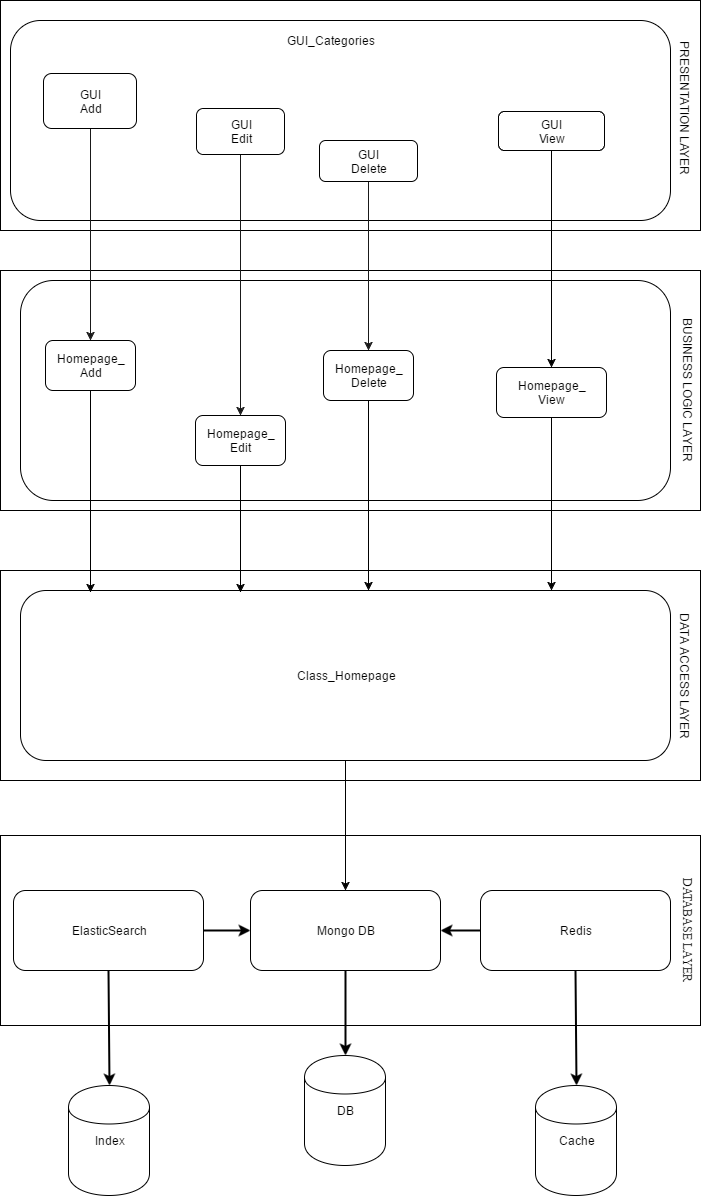

The diagram above was exported from draw.io. Its source (the exported page's mxGraphModel, read from the mxfile embedded in the PNG):
<mxGraphModel dx="872" dy="447" grid="1" gridSize="10" guides="1" tooltips="1" connect="1" arrows="1" fold="1" page="1" pageScale="1" pageWidth="850" pageHeight="1100" background="#ffffff" math="0" shadow="0">
  <root>
    <mxCell id="0" />
    <mxCell id="1" parent="0" />
    <mxCell id="185" value="" style="whiteSpace=wrap;html=1;" parent="1" vertex="1">
      <mxGeometry x="360" y="855" width="700" height="190" as="geometry" />
    </mxCell>
    <mxCell id="2" value="" style="whiteSpace=wrap;html=1;" parent="1" vertex="1">
      <mxGeometry x="360" y="20" width="700" height="230" as="geometry" />
    </mxCell>
    <mxCell id="4" value="&lt;div&gt;&lt;br&gt;&lt;/div&gt;&lt;div&gt;&lt;br&gt;&lt;/div&gt;&lt;div&gt;&lt;br&gt;&lt;/div&gt;&lt;div&gt;&lt;br&gt;&lt;/div&gt;&lt;div&gt;&lt;br&gt;&lt;/div&gt;&lt;div&gt;&lt;br&gt;&lt;/div&gt;&lt;div&gt;&lt;br&gt;&lt;/div&gt;&lt;div&gt;&lt;br&gt;&lt;/div&gt;&lt;div&gt;&lt;br&gt;&lt;/div&gt;&lt;div&gt;&lt;br&gt;&lt;/div&gt;" style="rounded=1;whiteSpace=wrap;html=1;" parent="1" vertex="1">
      <mxGeometry x="370" y="40" width="660" height="200" as="geometry" />
    </mxCell>
    <mxCell id="35" value="" style="whiteSpace=wrap;html=1;" parent="1" vertex="1">
      <mxGeometry x="360" y="590" width="700" height="210" as="geometry" />
    </mxCell>
    <mxCell id="22" value="" style="whiteSpace=wrap;html=1;" parent="1" vertex="1">
      <mxGeometry x="360" y="290" width="700" height="240" as="geometry" />
    </mxCell>
    <mxCell id="23" value="&lt;div&gt;&lt;br&gt;&lt;/div&gt;" style="rounded=1;whiteSpace=wrap;html=1;" parent="1" vertex="1">
      <mxGeometry x="380" y="300" width="650" height="220" as="geometry" />
    </mxCell>
    <mxCell id="198" style="edgeStyle=orthogonalEdgeStyle;rounded=0;html=1;exitX=0.5;exitY=1;entryX=0.5;entryY=0;jettySize=auto;orthogonalLoop=1;" parent="1" source="75" target="187" edge="1">
      <mxGeometry relative="1" as="geometry" />
    </mxCell>
    <mxCell id="75" value="&lt;div&gt;Class_Homepage&lt;/div&gt;" style="rounded=1;whiteSpace=wrap;html=1;" parent="1" vertex="1">
      <mxGeometry x="380" y="610" width="650" height="170" as="geometry" />
    </mxCell>
    <mxCell id="116" value="BUSINESS LOGIC LAYER" style="text;html=1;strokeColor=none;fillColor=none;align=center;verticalAlign=middle;whiteSpace=wrap;rotation=90;" parent="1" vertex="1">
      <mxGeometry x="963" y="400" width="170" height="20" as="geometry" />
    </mxCell>
    <mxCell id="117" value="DATA ACCESS LAYER" style="text;html=1;strokeColor=none;fillColor=none;align=center;verticalAlign=middle;whiteSpace=wrap;rotation=90;" parent="1" vertex="1">
      <mxGeometry x="960" y="686" width="170" height="20" as="geometry" />
    </mxCell>
    <mxCell id="151" style="edgeStyle=orthogonalEdgeStyle;rounded=0;html=1;exitX=0.5;exitY=1;entryX=0.5;entryY=0;startArrow=none;startFill=0;jettySize=auto;orthogonalLoop=1;strokeColor=#191919;" parent="1" source="121" target="143" edge="1">
      <mxGeometry relative="1" as="geometry" />
    </mxCell>
    <mxCell id="153" style="edgeStyle=orthogonalEdgeStyle;rounded=0;html=1;exitX=0.5;exitY=1;entryX=0.5;entryY=0;startArrow=none;startFill=0;jettySize=auto;orthogonalLoop=1;strokeColor=#191919;" parent="1" source="123" target="145" edge="1">
      <mxGeometry relative="1" as="geometry" />
    </mxCell>
    <mxCell id="152" style="edgeStyle=orthogonalEdgeStyle;rounded=0;html=1;exitX=0.5;exitY=1;entryX=0.5;entryY=0;startArrow=none;startFill=0;jettySize=auto;orthogonalLoop=1;strokeColor=#191919;" parent="1" source="124" target="144" edge="1">
      <mxGeometry relative="1" as="geometry" />
    </mxCell>
    <mxCell id="178" style="edgeStyle=orthogonalEdgeStyle;rounded=0;html=1;exitX=0.5;exitY=1;entryX=0.544;entryY=0.012;entryPerimeter=0;jettySize=auto;orthogonalLoop=1;" parent="1" source="143" edge="1">
      <mxGeometry relative="1" as="geometry">
        <mxPoint x="450" y="612" as="targetPoint" />
      </mxGeometry>
    </mxCell>
    <mxCell id="143" value="Homepage_&lt;div&gt;Add&lt;/div&gt;" style="rounded=1;whiteSpace=wrap;html=1;" parent="1" vertex="1">
      <mxGeometry x="405" y="360" width="90" height="50" as="geometry" />
    </mxCell>
    <mxCell id="179" style="edgeStyle=orthogonalEdgeStyle;rounded=0;html=1;exitX=0.5;exitY=1;entryX=0.635;entryY=0.012;entryPerimeter=0;jettySize=auto;orthogonalLoop=1;" parent="1" source="144" edge="1">
      <mxGeometry relative="1" as="geometry">
        <mxPoint x="600" y="612" as="targetPoint" />
      </mxGeometry>
    </mxCell>
    <mxCell id="144" value="Homepage_&lt;div&gt;Edit&lt;/div&gt;" style="rounded=1;whiteSpace=wrap;html=1;" parent="1" vertex="1">
      <mxGeometry x="555" y="435" width="90" height="50" as="geometry" />
    </mxCell>
    <mxCell id="180" style="edgeStyle=orthogonalEdgeStyle;rounded=0;html=1;exitX=0.5;exitY=1;entryX=0.701;entryY=0;entryPerimeter=0;jettySize=auto;orthogonalLoop=1;" parent="1" source="145" edge="1">
      <mxGeometry relative="1" as="geometry">
        <mxPoint x="728" y="610" as="targetPoint" />
      </mxGeometry>
    </mxCell>
    <mxCell id="145" value="Homepage_&lt;div&gt;Delete&lt;/div&gt;" style="rounded=1;whiteSpace=wrap;html=1;" parent="1" vertex="1">
      <mxGeometry x="683" y="370" width="90" height="50" as="geometry" />
    </mxCell>
    <mxCell id="115" value="PRESENTATION LAYER" style="text;html=1;strokeColor=none;fillColor=none;align=center;verticalAlign=middle;whiteSpace=wrap;rotation=90;" parent="1" vertex="1">
      <mxGeometry x="960" y="118" width="170" height="20" as="geometry" />
    </mxCell>
    <mxCell id="121" value="GUI&lt;div&gt;Add&lt;/div&gt;" style="rounded=1;whiteSpace=wrap;html=1;" parent="1" vertex="1">
      <mxGeometry x="403" y="93" width="93" height="55" as="geometry" />
    </mxCell>
    <mxCell id="123" value="GUI&lt;div&gt;Delete&lt;/div&gt;" style="rounded=1;whiteSpace=wrap;html=1;" parent="1" vertex="1">
      <mxGeometry x="679" y="160" width="98" height="41" as="geometry" />
    </mxCell>
    <mxCell id="124" value="GUI&lt;div&gt;Edit&lt;/div&gt;" style="rounded=1;whiteSpace=wrap;html=1;" parent="1" vertex="1">
      <mxGeometry x="556" y="128" width="88" height="46" as="geometry" />
    </mxCell>
    <mxCell id="170" style="edgeStyle=orthogonalEdgeStyle;rounded=0;html=1;exitX=0.5;exitY=1;entryX=0.5;entryY=0;jettySize=auto;orthogonalLoop=1;" parent="1" source="159" target="168" edge="1">
      <mxGeometry relative="1" as="geometry" />
    </mxCell>
    <mxCell id="159" value="GUI&lt;div&gt;View&lt;/div&gt;" style="rounded=1;whiteSpace=wrap;html=1;" parent="1" vertex="1">
      <mxGeometry x="858" y="131" width="106" height="39" as="geometry" />
    </mxCell>
    <mxCell id="182" style="edgeStyle=orthogonalEdgeStyle;rounded=0;html=1;exitX=0.5;exitY=1;jettySize=auto;orthogonalLoop=1;" parent="1" source="168" edge="1">
      <mxGeometry relative="1" as="geometry">
        <mxPoint x="911" y="610" as="targetPoint" />
      </mxGeometry>
    </mxCell>
    <mxCell id="168" value="Homepage_&lt;div&gt;View&lt;/div&gt;" style="rounded=1;whiteSpace=wrap;html=1;" parent="1" vertex="1">
      <mxGeometry x="856" y="387" width="110" height="50" as="geometry" />
    </mxCell>
    <mxCell id="186" value="&lt;div&gt;Redis&lt;/div&gt;" style="rounded=1;whiteSpace=wrap;html=1;" parent="1" vertex="1">
      <mxGeometry x="840" y="910" width="190" height="80" as="geometry" />
    </mxCell>
    <mxCell id="187" value="Mongo DB" style="rounded=1;whiteSpace=wrap;html=1;" parent="1" vertex="1">
      <mxGeometry x="610" y="910" width="190" height="80" as="geometry" />
    </mxCell>
    <mxCell id="188" value="DB" style="shape=cylinder;whiteSpace=wrap;html=1;" parent="1" vertex="1">
      <mxGeometry x="664" y="1075" width="81" height="110" as="geometry" />
    </mxCell>
    <mxCell id="189" value="Cache" style="shape=cylinder;whiteSpace=wrap;html=1;" parent="1" vertex="1">
      <mxGeometry x="895" y="1105" width="81" height="110" as="geometry" />
    </mxCell>
    <mxCell id="190" value="Index" style="shape=cylinder;whiteSpace=wrap;html=1;" parent="1" vertex="1">
      <mxGeometry x="428" y="1105" width="81" height="110" as="geometry" />
    </mxCell>
    <mxCell id="191" value="ElasticSearch" style="rounded=1;whiteSpace=wrap;html=1;" parent="1" vertex="1">
      <mxGeometry x="373" y="910" width="190" height="80" as="geometry" />
    </mxCell>
    <mxCell id="192" value="" style="endArrow=classic;html=1;exitX=0.5;exitY=1;entryX=0.5;entryY=0;strokeWidth=2;" parent="1" source="191" target="190" edge="1">
      <mxGeometry x="468.66666666666674" y="989.6666666666667" width="50" height="50" as="geometry">
        <mxPoint x="380" y="1085" as="sourcePoint" />
        <mxPoint x="430" y="1035" as="targetPoint" />
      </mxGeometry>
    </mxCell>
    <mxCell id="193" value="" style="endArrow=classic;html=1;exitX=0.5;exitY=1;entryX=0.5;entryY=0;strokeWidth=2;" parent="1" source="186" target="189" edge="1">
      <mxGeometry x="935" y="990" width="50" height="50" as="geometry">
        <mxPoint x="935" y="990" as="sourcePoint" />
        <mxPoint x="935" y="1105" as="targetPoint" />
      </mxGeometry>
    </mxCell>
    <mxCell id="194" value="" style="endArrow=classic;html=1;exitX=0.5;exitY=1;entryX=0.5;entryY=0;strokeWidth=2;" parent="1" source="187" target="188" edge="1">
      <mxGeometry x="705" y="990" width="50" height="50" as="geometry">
        <mxPoint x="705" y="990" as="sourcePoint" />
        <mxPoint x="705" y="1075" as="targetPoint" />
      </mxGeometry>
    </mxCell>
    <mxCell id="195" value="" style="endArrow=classic;html=1;entryX=0;entryY=0.5;exitX=1;exitY=0.5;strokeWidth=2;" parent="1" source="191" target="187" edge="1">
      <mxGeometry x="563.6666666666667" y="949.6666666666667" width="50" height="50" as="geometry">
        <mxPoint x="535" y="1000" as="sourcePoint" />
        <mxPoint x="585" y="950" as="targetPoint" />
      </mxGeometry>
    </mxCell>
    <mxCell id="196" value="" style="endArrow=classic;html=1;entryX=1;entryY=0.5;exitX=0;exitY=0.5;strokeWidth=2;" parent="1" source="186" target="187" edge="1">
      <mxGeometry x="800.3333333333335" y="949.6666666666667" width="50" height="50" as="geometry">
        <mxPoint x="655" y="1000" as="sourcePoint" />
        <mxPoint x="705" y="950" as="targetPoint" />
      </mxGeometry>
    </mxCell>
    <mxCell id="197" value="&lt;font face=&quot;Times New Roman&quot; style=&quot;font-size: 12px&quot;&gt;DATABASE LAYER&lt;/font&gt;" style="text;html=1;strokeColor=none;fillColor=none;align=center;verticalAlign=middle;whiteSpace=wrap;rotation=90;" parent="1" vertex="1">
      <mxGeometry x="965" y="940" width="165" height="20" as="geometry" />
    </mxCell>
    <mxCell id="222" value="GUI_Categories" style="text;html=1;strokeColor=none;fillColor=none;align=center;verticalAlign=middle;whiteSpace=wrap;" parent="1" vertex="1">
      <mxGeometry x="670" y="50" width="40" height="20" as="geometry" />
    </mxCell>
  </root>
</mxGraphModel>